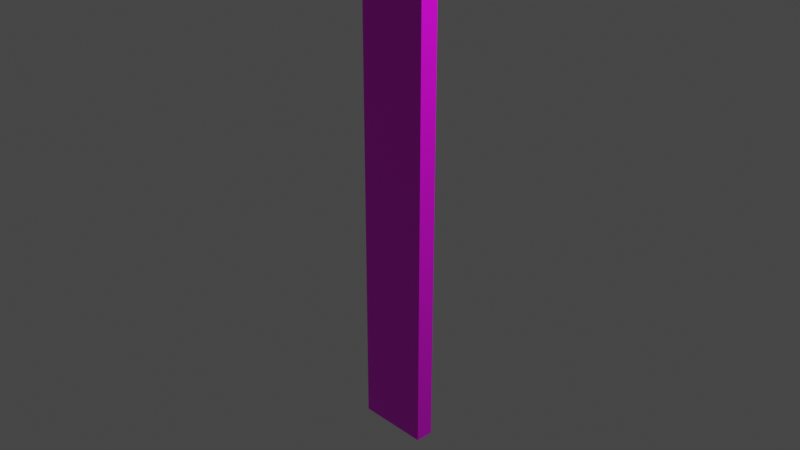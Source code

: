 # Source: planktest.blend  (saved by Blender 2.93.21; exported with 4.5.12 LTS)
import bpy
from mathutils import Matrix  # noqa: F401  (used for matrix-valued properties, if any)

bpy.ops.wm.read_factory_settings(use_empty=True)
scene = bpy.context.scene
scene.name = 'Scene'

# ---- collections
col_collection = bpy.data.collections.new('Collection'); scene.collection.children.link(col_collection)

# ---- images (referenced by path relative to the original .blend; pixels are not part of the script)
import os
ASSET_DIR = os.environ.get("B2B_ASSET_DIR", "")  # directory of the original .blend (textures are referenced by path, not embedded)
HERE = os.path.dirname(os.path.abspath(__file__))  # packed textures are extracted next to this script under _unpacked/

def load_image(name, relpath, width, height, colorspace="sRGB"):
    """Load a texture the original file referenced (path relative to the .blend, or extracted next to this script)."""
    p = next((c for c in (os.path.join(HERE, relpath), os.path.join(ASSET_DIR, relpath)) if relpath and os.path.exists(c)), "")
    if p:
        img = bpy.data.images.load(p, check_existing=True)
        img.name = name
    else:  # same state as the original file: an image datablock whose file is absent (Cycles renders it pink)
        img = bpy.data.images.new(name, width, height)
        img.source = "FILE"
        img.filepath = "//" + (relpath or name)
    img.colorspace_settings.name = colorspace
    return img
img_wood_plancks_004_color_jpg = load_image('Wood_plancks_004_COLOR.jpg', 'Wood_plancks_004_COLOR.jpg', 1024, 1024, 'sRGB')

# ---- materials (node trees are filled in below, after node groups)
mat_material = bpy.data.materials.new('Material')
mat_material.alpha_threshold = 0.0
mat_material.use_transparent_shadow = False
mat_material.line_color = (0.0, 0.0, 0.0, 1.0)
mat_wood = bpy.data.materials.new('wood')
mat_wood.use_transparent_shadow = False

# ---- material node trees
mat_material.use_nodes = True; mat_material.node_tree.nodes.clear()
_N = mat_material.node_tree.nodes; _L = mat_material.node_tree.links
n0 = _N.new('ShaderNodeOutputMaterial'); n0.name = 'Material Output'; n0.location = (300, 300)
n1 = _N.new('ShaderNodeBsdfPrincipled'); n1.name = 'Principled BSDF'; n1.location = (10, 300)
n1.distribution = 'GGX'
n1.subsurface_method = 'BURLEY'
n1.inputs[2].default_value = 0.4
n1.inputs[3].default_value = 1.45
n1.inputs[27].default_value = (0.0, 0.0, 0.0, 1.0)
n1.inputs[28].default_value = 1.0
n2 = _N.new('ShaderNodeTexImage'); n2.name = 'Image Texture'; n2.location = (-280, 280)
n2.image = img_wood_plancks_004_color_jpg
_L.new(n1.outputs[0], n0.inputs[0])
_L.new(n2.outputs[0], n1.inputs[0])
n0.is_active_output = True
mat_wood.use_nodes = True; mat_wood.node_tree.nodes.clear()
_N = mat_wood.node_tree.nodes; _L = mat_wood.node_tree.links
n0 = _N.new('ShaderNodeBsdfPrincipled'); n0.name = 'Principled BSDF'; n0.location = (10, 300)
n0.distribution = 'GGX'
n0.subsurface_method = 'BURLEY'
n0.inputs[3].default_value = 1.45
n0.inputs[27].default_value = (0.0, 0.0, 0.0, 1.0)
n0.inputs[28].default_value = 1.0
n1 = _N.new('ShaderNodeOutputMaterial'); n1.name = 'Material Output'; n1.location = (300, 300)
n2 = _N.new('ShaderNodeBrightContrast'); n2.name = 'Bright/Contrast'; n2.location = (-280, 280)
_L.new(n0.outputs[0], n1.inputs[0])
_L.new(n2.outputs[0], n0.inputs[0])
n1.is_active_output = True

# ---- world
world_world = bpy.data.worlds.new('World'); scene.world = world_world
world_world.use_nodes = True; world_world.node_tree.nodes.clear()
_N = world_world.node_tree.nodes; _L = world_world.node_tree.links
n0 = _N.new('ShaderNodeOutputWorld'); n0.name = 'World Output'; n0.location = (300, 300)
n1 = _N.new('ShaderNodeBackground'); n1.name = 'Background'; n1.location = (10, 300)
n1.inputs[0].default_value = (0.05088, 0.05088, 0.05088, 1.0)
_L.new(n1.outputs[0], n0.inputs[0])
n0.is_active_output = True
world_world.color = (0.05088, 0.05088, 0.05088)
world_world.use_sun_shadow = False
world_world.sun_shadow_jitter_overblur = 0.0

# ---- cameras
cam_camera = bpy.data.cameras.new('Camera')
cam_camera.clip_end = 100.0
cam_camera.ortho_scale = 7.314

# ---- lights
light_light = bpy.data.lights.new('Light', 'POINT')
light_light.transmission_factor = 0.0
light_light.energy = 1000.0
light_light.shadow_soft_size = 0.1
light_light.shadow_maximum_resolution = 0.006
light_light.use_absolute_resolution = True

# ---- meshes
me_cube = bpy.data.meshes.new('Cube')
me_cube.from_pydata([(1.0, 1.0, 1.0), (1.0, 1.0, -1.0), (1.0, -1.0, 1.0), (1.0, -1.0, -1.0), (-1.0, 1.0, 1.0), (-1.0, 1.0, -1.0), (-1.0, -1.0, 1.0), (-1.0, -1.0, -1.0)], [], [(0, 4, 6, 2), (3, 2, 6, 7), (7, 6, 4, 5), (5, 1, 3, 7), (1, 0, 2, 3), (5, 4, 0, 1)])
_uv = me_cube.uv_layers.new(name='UVMap')
_uv.uv.foreach_set('vector', [0.625, 0.5, 0.875, 0.5, 0.875, 0.75, 0.625, 0.75, 0.375, 0.75, 0.625, 0.75, 0.625, 1.0, 0.375, 1.0, 0.375, 0.0, 0.625, 0.0, 0.625, 0.25, 0.375, 0.25, 0.125, 0.5, 0.375, 0.5, 0.375, 0.75, 0.125, 0.75, 0.375, 0.5, 0.625, 0.5, 0.625, 0.75, 0.375, 0.75, 0.375, 0.25, 0.625, 0.25, 0.625, 0.5, 0.375, 0.5])
me_cube.materials.append(mat_material)
me_cube.materials.append(mat_wood)
me_cube.use_remesh_preserve_volume = False
me_cube.use_remesh_preserve_attributes = False
me_cube.use_mirror_vertex_groups = False
me_cube.update()

# ---- objects
ob_cube = bpy.data.objects.new('Cube', me_cube)
ob_light = bpy.data.objects.new('Light', light_light)
ob_camera = bpy.data.objects.new('Camera', cam_camera)

# ---- transforms, parenting, visibility, modifiers, constraints
ob_cube.location = (0.0, 0.0, 0.0)
ob_cube.scale = (0.4, 0.1, 2.5)
ob_cube.lock_rotations_4d = False
ob_cube.empty_display_type = 'ARROWS'
ob_cube.lineart.crease_threshold = 0.0
ob_light.location = (4.076, 1.005, 5.904)
ob_light.rotation_euler = (0.6503, 0.05522, 1.866)
ob_light.lock_rotations_4d = False
ob_light.empty_display_type = 'ARROWS'
ob_light.color = (0.0, 0.0, 0.0, 0.0)
ob_light.lineart.crease_threshold = 0.0
ob_camera.location = (7.359, -6.926, 4.958)
ob_camera.rotation_euler = (1.109, 0.0, 0.8149)
ob_camera.lock_rotations_4d = False
ob_camera.empty_display_type = 'ARROWS'
ob_camera.color = (0.0, 0.0, 0.0, 0.0)
ob_camera.display_type = 'WIRE'
ob_camera.lineart.crease_threshold = 0.0

# ---- collection membership
col_collection.objects.link(ob_cube)
col_collection.objects.link(ob_light)
col_collection.objects.link(ob_camera)

# ---- scene / render settings (as saved in the file)
scene.camera = ob_camera
scene.frame_start = 1; scene.frame_end = 250; scene.frame_set(1)
scene.render.engine = 'BLENDER_EEVEE_NEXT'
scene.cycles.use_denoising = False
scene.cycles.samples = 128
scene.cycles.sampling_pattern = 'TABULATED_SOBOL'
scene.cycles.use_adaptive_sampling = False
scene.cycles.use_light_tree = False
scene.view_settings.view_transform = 'Filmic'
bpy.context.view_layer.update()
